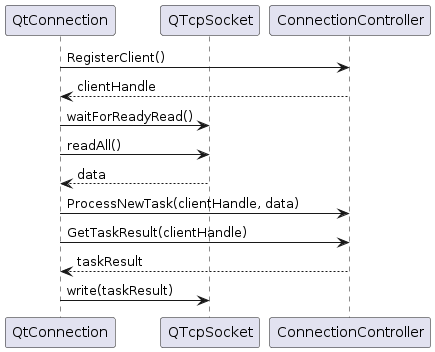

The diagram above was rendered by PlantUML. Its source (embedded in the PNG):
@startuml sequenceServerSide

participant QtConnection as QtConnection
participant QTcpSocket as QTcpSocket 
participant ConnectionController as ConnectionController

QtConnection -> ConnectionController : RegisterClient()
return clientHandle
QtConnection -> QTcpSocket: waitForReadyRead()

QtConnection -> QTcpSocket: readAll()
return data

QtConnection -> ConnectionController: ProcessNewTask(clientHandle, data)

QtConnection -> ConnectionController: GetTaskResult(clientHandle)
return taskResult
QtConnection -> QTcpSocket: write(taskResult)


@enduml